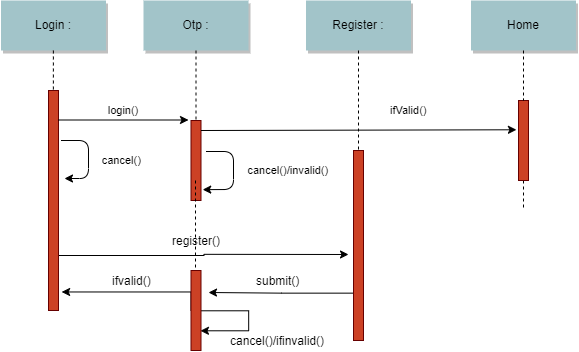

The diagram above was exported from draw.io. Its source (the exported page's mxGraphModel, read from the mxfile embedded in the PNG):
<mxGraphModel dx="1221" dy="625" grid="1" gridSize="10" guides="1" tooltips="1" connect="1" arrows="1" fold="1" page="0" pageScale="1.5" pageWidth="826" pageHeight="1169" background="#ffffff" math="0" shadow="0">
  <root>
    <mxCell id="0" />
    <mxCell id="1" parent="0" />
    <mxCell id="MsA563M5E-GVy7Jki2KK-110" style="edgeStyle=orthogonalEdgeStyle;rounded=0;orthogonalLoop=1;jettySize=auto;html=1;exitX=1;exitY=0.75;exitDx=0;exitDy=0;" edge="1" parent="1" source="2">
      <mxGeometry relative="1" as="geometry">
        <mxPoint x="500" y="314" as="targetPoint" />
      </mxGeometry>
    </mxCell>
    <mxCell id="2" value="" style="fillColor=#CC4125;strokeColor=#660000" parent="1" vertex="1">
      <mxGeometry x="200" y="150" width="10" height="220" as="geometry" />
    </mxCell>
    <mxCell id="4" value="Login :" style="shadow=1;fillColor=#A2C4C9;strokeColor=none" parent="1" vertex="1">
      <mxGeometry x="152.5" y="60" width="105" height="50" as="geometry" />
    </mxCell>
    <mxCell id="6" value="" style="fillColor=#CC4125;strokeColor=#660000" parent="1" vertex="1">
      <mxGeometry x="342.5" y="180" width="10" height="80" as="geometry" />
    </mxCell>
    <mxCell id="7" value="Otp :" style="shadow=1;fillColor=#A2C4C9;strokeColor=none" parent="1" vertex="1">
      <mxGeometry x="295" y="60" width="105" height="50" as="geometry" />
    </mxCell>
    <mxCell id="8" value="" style="edgeStyle=none;endArrow=none;dashed=1" parent="1" source="7" target="6" edge="1">
      <mxGeometry x="272.3350694444445" y="165" width="100" height="100" as="geometry">
        <mxPoint x="347.2588734567901" y="110" as="sourcePoint" />
        <mxPoint x="347.5761959876544" y="165" as="targetPoint" />
      </mxGeometry>
    </mxCell>
    <mxCell id="9" value="login()" style="edgeStyle=none;verticalLabelPosition=top;verticalAlign=bottom" parent="1" edge="1">
      <mxGeometry x="220" y="92" width="100" height="100" as="geometry">
        <mxPoint x="210" y="179.5" as="sourcePoint" />
        <mxPoint x="340" y="179.5" as="targetPoint" />
      </mxGeometry>
    </mxCell>
    <mxCell id="22" value="Home" style="shadow=1;fillColor=#A2C4C9;strokeColor=none" parent="1" vertex="1">
      <mxGeometry x="622.5" y="60" width="105" height="50" as="geometry" />
    </mxCell>
    <mxCell id="23" value="" style="edgeStyle=none;endArrow=none;dashed=1" parent="1" source="MsA563M5E-GVy7Jki2KK-100" edge="1">
      <mxGeometry x="614.4878472222224" y="174.99999999999997" width="100" height="100" as="geometry">
        <mxPoint x="674.6527777777778" y="110" as="sourcePoint" />
        <mxPoint x="675" y="269.3942901234568" as="targetPoint" />
      </mxGeometry>
    </mxCell>
    <mxCell id="33" value="" style="edgeStyle=elbowEdgeStyle;elbow=horizontal;endArrow=none;dashed=1" parent="1" source="4" target="2" edge="1">
      <mxGeometry x="230.00000000000003" y="310" width="100" height="100" as="geometry">
        <mxPoint x="230.00000000000003" y="410" as="sourcePoint" />
        <mxPoint x="330" y="310" as="targetPoint" />
      </mxGeometry>
    </mxCell>
    <mxCell id="56" value="" style="edgeStyle=none;endArrow=none;dashed=1" parent="1" target="57" edge="1">
      <mxGeometry x="1204.0711805555559" y="380.08680555555554" width="100" height="100" as="geometry">
        <mxPoint x="1142.5" y="512.0833333333335" as="sourcePoint" />
        <mxPoint x="1350" y="445.08680555555554" as="targetPoint" />
      </mxGeometry>
    </mxCell>
    <mxCell id="MsA563M5E-GVy7Jki2KK-89" value="cancel()" style="edgeStyle=none;verticalLabelPosition=top;verticalAlign=bottom;" edge="1" parent="1">
      <mxGeometry width="100" height="100" as="geometry">
        <mxPoint x="212.5" y="200" as="sourcePoint" />
        <mxPoint x="216" y="238" as="targetPoint" />
        <Array as="points">
          <mxPoint x="240" y="200" />
          <mxPoint x="240" y="238" />
        </Array>
        <mxPoint x="59" y="11" as="offset" />
      </mxGeometry>
    </mxCell>
    <mxCell id="MsA563M5E-GVy7Jki2KK-91" value="Register :" style="shadow=1;fillColor=#A2C4C9;strokeColor=none" vertex="1" parent="1">
      <mxGeometry x="457.5" y="60" width="105" height="50" as="geometry" />
    </mxCell>
    <mxCell id="MsA563M5E-GVy7Jki2KK-98" value="ifValid()" style="edgeStyle=none;verticalLabelPosition=top;verticalAlign=bottom;entryX=-0.206;entryY=0.366;entryDx=0;entryDy=0;entryPerimeter=0;" edge="1" parent="1" target="MsA563M5E-GVy7Jki2KK-100">
      <mxGeometry width="100" height="100" as="geometry">
        <mxPoint x="352.5" y="190" as="sourcePoint" />
        <mxPoint x="660" y="190" as="targetPoint" />
        <mxPoint x="50" y="-10" as="offset" />
      </mxGeometry>
    </mxCell>
    <mxCell id="MsA563M5E-GVy7Jki2KK-100" value="" style="fillColor=#CC4125;strokeColor=#660000" vertex="1" parent="1">
      <mxGeometry x="670" y="160" width="10" height="80" as="geometry" />
    </mxCell>
    <mxCell id="MsA563M5E-GVy7Jki2KK-101" value="" style="edgeStyle=none;endArrow=none;dashed=1" edge="1" parent="1" source="22" target="MsA563M5E-GVy7Jki2KK-100">
      <mxGeometry x="614.4878472222224" y="174.99999999999997" width="100" height="100" as="geometry">
        <mxPoint x="675" y="109.99999999999989" as="sourcePoint" />
        <mxPoint x="675" y="269.3942901234568" as="targetPoint" />
      </mxGeometry>
    </mxCell>
    <mxCell id="MsA563M5E-GVy7Jki2KK-102" value="cancel()/invalid()" style="edgeStyle=none;verticalLabelPosition=top;verticalAlign=bottom;entryX=0.92;entryY=0.678;entryDx=0;entryDy=0;entryPerimeter=0;" edge="1" parent="1">
      <mxGeometry width="100" height="100" as="geometry">
        <mxPoint x="357.5" y="210.9999999999999" as="sourcePoint" />
        <mxPoint x="354.1999999999998" y="249.13999999999987" as="targetPoint" />
        <Array as="points">
          <mxPoint x="385" y="211" />
          <mxPoint x="385" y="249" />
        </Array>
        <mxPoint x="84" y="10" as="offset" />
      </mxGeometry>
    </mxCell>
    <mxCell id="MsA563M5E-GVy7Jki2KK-107" value="" style="edgeStyle=none;endArrow=none;dashed=1" edge="1" parent="1" source="MsA563M5E-GVy7Jki2KK-108">
      <mxGeometry x="449.4878472222224" y="174.99999999999997" width="100" height="100" as="geometry">
        <mxPoint x="510" y="109.99999999999989" as="sourcePoint" />
        <mxPoint x="510" y="400" as="targetPoint" />
        <Array as="points" />
      </mxGeometry>
    </mxCell>
    <mxCell id="MsA563M5E-GVy7Jki2KK-116" style="edgeStyle=orthogonalEdgeStyle;rounded=0;orthogonalLoop=1;jettySize=auto;html=1;exitX=0;exitY=0.75;exitDx=0;exitDy=0;" edge="1" parent="1" source="MsA563M5E-GVy7Jki2KK-108">
      <mxGeometry relative="1" as="geometry">
        <mxPoint x="360" y="352" as="targetPoint" />
      </mxGeometry>
    </mxCell>
    <mxCell id="MsA563M5E-GVy7Jki2KK-108" value="" style="fillColor=#CC4125;strokeColor=#660000" vertex="1" parent="1">
      <mxGeometry x="505" y="210" width="10" height="190" as="geometry" />
    </mxCell>
    <mxCell id="MsA563M5E-GVy7Jki2KK-109" value="" style="edgeStyle=none;endArrow=none;dashed=1" edge="1" parent="1" target="MsA563M5E-GVy7Jki2KK-108">
      <mxGeometry x="449.4878472222224" y="174.99999999999997" width="100" height="100" as="geometry">
        <mxPoint x="510" y="109.99999999999989" as="sourcePoint" />
        <mxPoint x="510" y="400" as="targetPoint" />
        <Array as="points" />
      </mxGeometry>
    </mxCell>
    <mxCell id="MsA563M5E-GVy7Jki2KK-111" value="register()" style="text;html=1;align=center;verticalAlign=middle;resizable=0;points=[];;autosize=1;" vertex="1" parent="1">
      <mxGeometry x="317.5" y="290" width="60" height="20" as="geometry" />
    </mxCell>
    <mxCell id="MsA563M5E-GVy7Jki2KK-112" value="" style="edgeStyle=none;endArrow=none;dashed=1" edge="1" parent="1">
      <mxGeometry x="286.4878472222224" y="305" width="100" height="100" as="geometry">
        <mxPoint x="347" y="239.9999999999999" as="sourcePoint" />
        <mxPoint x="347" y="339.9999999999999" as="targetPoint" />
        <Array as="points" />
      </mxGeometry>
    </mxCell>
    <mxCell id="MsA563M5E-GVy7Jki2KK-118" style="edgeStyle=orthogonalEdgeStyle;rounded=0;orthogonalLoop=1;jettySize=auto;html=1;exitX=0;exitY=0.5;exitDx=0;exitDy=0;entryX=1.335;entryY=0.914;entryDx=0;entryDy=0;entryPerimeter=0;" edge="1" parent="1" source="MsA563M5E-GVy7Jki2KK-113" target="2">
      <mxGeometry relative="1" as="geometry">
        <Array as="points">
          <mxPoint x="343" y="351" />
        </Array>
      </mxGeometry>
    </mxCell>
    <mxCell id="MsA563M5E-GVy7Jki2KK-121" style="edgeStyle=orthogonalEdgeStyle;rounded=0;orthogonalLoop=1;jettySize=auto;html=1;exitX=1;exitY=0.5;exitDx=0;exitDy=0;entryX=1;entryY=0.75;entryDx=0;entryDy=0;" edge="1" parent="1" source="MsA563M5E-GVy7Jki2KK-113" target="MsA563M5E-GVy7Jki2KK-113">
      <mxGeometry relative="1" as="geometry">
        <mxPoint x="390" y="390" as="targetPoint" />
        <Array as="points">
          <mxPoint x="400" y="370" />
          <mxPoint x="400" y="390" />
        </Array>
      </mxGeometry>
    </mxCell>
    <mxCell id="MsA563M5E-GVy7Jki2KK-113" value="" style="fillColor=#CC4125;strokeColor=#660000" vertex="1" parent="1">
      <mxGeometry x="342.5" y="330" width="10" height="80" as="geometry" />
    </mxCell>
    <mxCell id="MsA563M5E-GVy7Jki2KK-117" value="submit()" style="text;html=1;align=center;verticalAlign=middle;resizable=0;points=[];;autosize=1;" vertex="1" parent="1">
      <mxGeometry x="399" y="330" width="60" height="20" as="geometry" />
    </mxCell>
    <mxCell id="MsA563M5E-GVy7Jki2KK-119" value="ifvalid()" style="text;html=1;align=center;verticalAlign=middle;resizable=0;points=[];;autosize=1;" vertex="1" parent="1">
      <mxGeometry x="257.5" y="330" width="50" height="20" as="geometry" />
    </mxCell>
    <mxCell id="MsA563M5E-GVy7Jki2KK-122" value="cancel()/ifinvalid()" style="text;html=1;align=center;verticalAlign=middle;resizable=0;points=[];;autosize=1;" vertex="1" parent="1">
      <mxGeometry x="374" y="390" width="110" height="20" as="geometry" />
    </mxCell>
  </root>
</mxGraphModel>